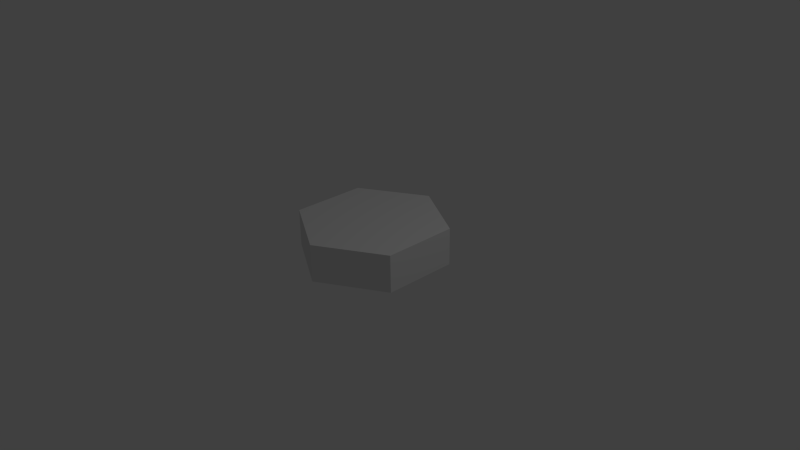 # Source: hexagon.blend  (saved by Blender 2.76.0; exported with 4.5.12 LTS)
import bpy
from mathutils import Matrix  # noqa: F401  (used for matrix-valued properties, if any)

bpy.ops.wm.read_factory_settings(use_empty=True)
scene = bpy.context.scene
scene.name = 'Scene'

# ---- collections
col_collection_1 = bpy.data.collections.new('Collection 1'); scene.collection.children.link(col_collection_1)

# ---- world
world_world = bpy.data.worlds.new('World'); scene.world = world_world
world_world.color = (0.05088, 0.05088, 0.05088)
world_world.use_sun_shadow = False
world_world.sun_shadow_jitter_overblur = 0.0
world_world.cycles.sampling_method = 'MANUAL'
world_world.cycles.sample_map_resolution = 256

# ---- cameras
cam_camera = bpy.data.cameras.new('Camera')
cam_camera.clip_end = 100.0
cam_camera.lens = 35.0
cam_camera.sensor_width = 32.0
cam_camera.sensor_height = 18.0
cam_camera.ortho_scale = 7.314
cam_camera.dof.focus_distance = 0.0
cam_camera.dof.aperture_fstop = 128.0

# ---- lights
light_lamp = bpy.data.lights.new('Lamp', 'POINT')
light_lamp.transmission_factor = 0.0
light_lamp.cutoff_distance = 30.0
light_lamp.energy = 100.0
light_lamp.shadow_buffer_clip_start = 1.001
light_lamp.shadow_soft_size = 0.1
light_lamp.shadow_maximum_resolution = 0.006
light_lamp.use_absolute_resolution = True
light_lamp.cycles.use_multiple_importance_sampling = False

# ---- meshes
me_circle_003 = bpy.data.meshes.new('Circle.003')
me_circle_003.from_pydata([(0.0, 1.0, 0.0), (-0.866, 0.5, 0.0), (-0.866, -0.5, 0.0), (8.742e-08, -1.0, 0.0), (0.866, -0.5, 0.0), (0.866, 0.5, 0.0), (0.0, 1.0, 0.5), (-0.866, 0.5, 0.5), (-0.866, -0.5, 0.5), (8.742e-08, -1.0, 0.5), (0.866, -0.5, 0.5), (0.866, 0.5, 0.5), (-0.866, 0.5, 0.5), (0.0, 1.0, 0.5), (-0.866, -0.5, 0.5), (8.742e-08, -1.0, 0.5), (0.866, -0.5, 0.5), (0.866, 0.5, 0.5)], [], [(0, 5, 4, 3, 2, 1), (9, 10, 16, 15), (5, 0, 6, 11), (3, 4, 10, 9), (1, 2, 8, 7), (4, 5, 11, 10), (2, 3, 9, 8), (0, 1, 7, 6), (13, 12, 14, 15, 16, 17), (7, 8, 14, 12), (10, 11, 17, 16), (8, 9, 15, 14), (6, 7, 12, 13), (11, 6, 13, 17)])
_uv = me_circle_003.uv_layers.new(name='UVMap')
_uv.uv.foreach_set('vector', [0.4369, 0.1429, 0.4369, 0.4286, 0.2185, 0.5714, 6.014e-08, 0.4286, 0.0, 0.1429, 0.2185, 0.0, 0.0, 0.0, 0.0, 0.0, 0.0, 0.0, 0.0, 0.0, 1.0, 0.4286, 1.0, 0.5714, 0.8739, 0.5714, 0.8739, 0.4286, 1.0, 0.0, 1.0, 0.1429, 0.8739, 0.1429, 0.8739, 0.0, 0.1261, 0.5714, 0.1261, 0.7143, 0.0, 0.7143, 0.0, 0.5714, 1.0, 0.1429, 1.0, 0.4286, 0.8739, 0.4286, 0.8739, 0.1429, 0.1261, 0.7143, 0.1261, 1.0, 2.255e-08, 1.0, 0.0, 0.7143, 0.2523, 0.5714, 0.2523, 0.8571, 0.1261, 0.8571, 0.1261, 0.5714, 0.8739, 0.4286, 0.6554, 0.5714, 0.4369, 0.4286, 0.4369, 0.1429, 0.6554, 0.0, 0.8739, 0.1429, 0.0, 0.0, 0.0, 0.0, 0.0, 0.0, 0.0, 0.0, 0.0, 0.0, 0.0, 0.0, 0.0, 0.0, 0.0, 0.0, 0.0, 0.0, 0.0, 0.0, 0.0, 0.0, 0.0, 0.0, 0.0, 0.0, 0.0, 0.0, 0.0, 0.0, 0.0, 0.0, 0.0, 0.0, 0.0, 0.0, 0.0, 0.0, 0.0, 0.0])
me_circle_003.use_remesh_preserve_volume = False
me_circle_003.use_remesh_preserve_attributes = False
me_circle_003.use_mirror_vertex_groups = False
me_circle_003.update()

# ---- objects
ob_hexagon_tile = bpy.data.objects.new('Hexagon Tile', me_circle_003)
ob_lamp = bpy.data.objects.new('Lamp', light_lamp)
ob_camera = bpy.data.objects.new('Camera', cam_camera)

# ---- transforms, parenting, visibility, modifiers, constraints
ob_hexagon_tile.location = (0.0, 0.0, 0.0)
ob_hexagon_tile.color = (0.0, 0.0, 0.0, 1.0)
ob_hexagon_tile.lineart.crease_threshold = 0.0
_vg = ob_hexagon_tile.vertex_groups.new(name='Group')
ob_lamp.location = (4.076, 1.005, 5.904)
ob_lamp.rotation_euler = (0.6503, 0.05522, 1.866)
ob_lamp.lock_rotations_4d = False
ob_lamp.empty_display_type = 'ARROWS'
ob_lamp.color = (0.0, 0.0, 0.0, 0.0)
ob_lamp.lineart.crease_threshold = 0.0
ob_camera.location = (7.481, -6.508, 5.344)
ob_camera.rotation_euler = (1.109, 0.01082, 0.8149)
ob_camera.lock_rotations_4d = False
ob_camera.empty_display_type = 'ARROWS'
ob_camera.color = (0.0, 0.0, 0.0, 0.0)
ob_camera.display_type = 'WIRE'
ob_camera.lineart.crease_threshold = 0.0

# ---- collection membership
col_collection_1.objects.link(ob_hexagon_tile)
col_collection_1.objects.link(ob_lamp)
col_collection_1.objects.link(ob_camera)

# ---- scene / render settings (as saved in the file)
scene.camera = ob_camera
scene.frame_start = 1; scene.frame_end = 250; scene.frame_set(1)
scene.render.engine = 'BLENDER_EEVEE_NEXT'
scene.render.resolution_percentage = 50
scene.render.dither_intensity = 0.0
scene.cycles.use_denoising = False
scene.cycles.samples = 10
scene.cycles.sampling_pattern = 'TABULATED_SOBOL'
scene.cycles.light_sampling_threshold = 0.0
scene.cycles.use_adaptive_sampling = False
scene.cycles.use_light_tree = False
scene.cycles.blur_glossy = 0.0
scene.cycles.pixel_filter_type = 'GAUSSIAN'
scene.cycles.sample_clamp_indirect = 0.0
scene.view_settings.view_transform = 'Standard'
bpy.context.view_layer.update()
